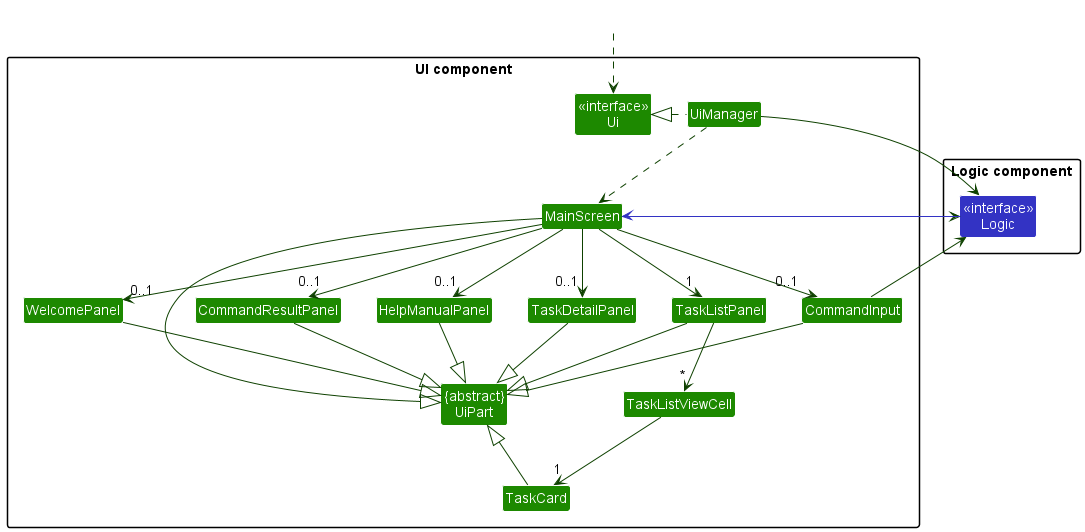

The diagram above was rendered by PlantUML. Its source (embedded in the PNG):
@startuml
!include style.puml
skinparam arrowColor UI_COLOR_T4
skinparam classBackgroundColor UI_COLOR

package "UI component" {
    Class "<<interface>>\nUi" as Ui
    Class UiManager
    Class "{abstract}\nUiPart" as UiPart
    Class CommandResultPanel
    Class HelpManualPanel
    Class MainScreen
    Class TaskCard
    Class TaskDetailPanel
    Class TaskListPanel
    Class TaskListViewCell
    Class WelcomePanel
    Class CommandInput
}

package "Logic component" {
    Class "<<interface>>\nLogic" as Logic LOGIC_COLOR
}

Class HiddenOutside #FFFFFF
HiddenOutside ..> Ui

UiManager .left.|> Ui
UiManager .down.> MainScreen

MainScreen -down-> "0..1" CommandInput
MainScreen -down-> "0..1" CommandResultPanel
MainScreen -down-> "0..1" HelpManualPanel
MainScreen -down-> "0..1" TaskDetailPanel
MainScreen -down-> "0..1" WelcomePanel
MainScreen -down-> "1" TaskListPanel

TaskListPanel --> "*" TaskListViewCell
TaskListViewCell --> "1" TaskCard

MainScreen -down-|> UiPart
CommandInput -down-|> UiPart
CommandResultPanel -down-|> UiPart
HelpManualPanel -down-|> UiPart
TaskDetailPanel -down-|> UiPart
TaskListPanel -down-|> UiPart
WelcomePanel -down-|> UiPart
TaskCard -left-|> UiPart

CommandInput -up-> Logic
MainScreen -up-> Logic
UiManager -right-> Logic

Logic -up[LOGIC_COLOR]-> MainScreen

@enduml